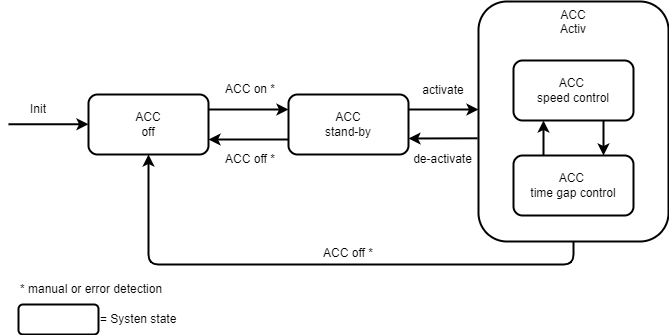

The diagram above was exported from draw.io. Its source (the exported page's mxGraphModel, read from the mxfile embedded in the PNG):
<mxGraphModel dx="813" dy="490" grid="1" gridSize="10" guides="1" tooltips="1" connect="1" arrows="1" fold="1" page="1" pageScale="1" pageWidth="1169" pageHeight="827" math="0" shadow="0">
  <root>
    <mxCell id="0" />
    <mxCell id="1" parent="0" />
    <mxCell id="u29-qx44onqaslzrEmlZ-1" value="ACC&lt;br&gt;off" style="rounded=1;whiteSpace=wrap;html=1;strokeWidth=2;" vertex="1" parent="1">
      <mxGeometry x="350" y="270" width="120" height="60" as="geometry" />
    </mxCell>
    <mxCell id="u29-qx44onqaslzrEmlZ-2" value="ACC&lt;br&gt;stand-by" style="rounded=1;whiteSpace=wrap;html=1;strokeWidth=2;" vertex="1" parent="1">
      <mxGeometry x="550" y="270" width="120" height="60" as="geometry" />
    </mxCell>
    <mxCell id="u29-qx44onqaslzrEmlZ-3" value="ACC&lt;br&gt;Activ" style="rounded=1;whiteSpace=wrap;html=1;verticalAlign=top;strokeWidth=2;" vertex="1" parent="1">
      <mxGeometry x="740" y="177" width="190" height="240" as="geometry" />
    </mxCell>
    <mxCell id="u29-qx44onqaslzrEmlZ-4" value="ACC &lt;br&gt;speed control" style="rounded=1;whiteSpace=wrap;html=1;strokeWidth=2;" vertex="1" parent="1">
      <mxGeometry x="775" y="236" width="120" height="60" as="geometry" />
    </mxCell>
    <mxCell id="u29-qx44onqaslzrEmlZ-5" value="ACC &lt;br&gt;time gap control" style="rounded=1;whiteSpace=wrap;html=1;strokeWidth=2;" vertex="1" parent="1">
      <mxGeometry x="775" y="331" width="120" height="60" as="geometry" />
    </mxCell>
    <mxCell id="u29-qx44onqaslzrEmlZ-6" value="" style="endArrow=classic;html=1;rounded=0;exitX=1;exitY=0.25;exitDx=0;exitDy=0;entryX=0;entryY=0.25;entryDx=0;entryDy=0;strokeWidth=2;" edge="1" parent="1" source="u29-qx44onqaslzrEmlZ-1" target="u29-qx44onqaslzrEmlZ-2">
      <mxGeometry width="50" height="50" relative="1" as="geometry">
        <mxPoint x="700" y="440" as="sourcePoint" />
        <mxPoint x="750" y="390" as="targetPoint" />
      </mxGeometry>
    </mxCell>
    <mxCell id="u29-qx44onqaslzrEmlZ-7" value="" style="endArrow=classic;html=1;rounded=0;exitX=0;exitY=0.75;exitDx=0;exitDy=0;entryX=1;entryY=0.75;entryDx=0;entryDy=0;strokeWidth=2;" edge="1" parent="1" source="u29-qx44onqaslzrEmlZ-2" target="u29-qx44onqaslzrEmlZ-1">
      <mxGeometry width="50" height="50" relative="1" as="geometry">
        <mxPoint x="480" y="295" as="sourcePoint" />
        <mxPoint x="560" y="295" as="targetPoint" />
      </mxGeometry>
    </mxCell>
    <mxCell id="u29-qx44onqaslzrEmlZ-8" value="" style="endArrow=classic;html=1;rounded=0;exitX=1;exitY=0.25;exitDx=0;exitDy=0;entryX=0;entryY=0.45;entryDx=0;entryDy=0;entryPerimeter=0;strokeWidth=2;" edge="1" parent="1" source="u29-qx44onqaslzrEmlZ-2" target="u29-qx44onqaslzrEmlZ-3">
      <mxGeometry width="50" height="50" relative="1" as="geometry">
        <mxPoint x="585" y="210" as="sourcePoint" />
        <mxPoint x="665" y="210" as="targetPoint" />
      </mxGeometry>
    </mxCell>
    <mxCell id="u29-qx44onqaslzrEmlZ-9" value="" style="endArrow=classic;html=1;rounded=0;exitX=-0.005;exitY=0.57;exitDx=0;exitDy=0;strokeWidth=2;exitPerimeter=0;" edge="1" parent="1" source="u29-qx44onqaslzrEmlZ-3">
      <mxGeometry width="50" height="50" relative="1" as="geometry">
        <mxPoint x="720" y="314" as="sourcePoint" />
        <mxPoint x="670" y="314" as="targetPoint" />
      </mxGeometry>
    </mxCell>
    <mxCell id="u29-qx44onqaslzrEmlZ-10" value="" style="endArrow=classic;html=1;rounded=1;entryX=0.5;entryY=1;entryDx=0;entryDy=0;exitX=0.5;exitY=1;exitDx=0;exitDy=0;strokeWidth=2;" edge="1" parent="1" source="u29-qx44onqaslzrEmlZ-3" target="u29-qx44onqaslzrEmlZ-1">
      <mxGeometry width="50" height="50" relative="1" as="geometry">
        <mxPoint x="700" y="440" as="sourcePoint" />
        <mxPoint x="750" y="390" as="targetPoint" />
        <Array as="points">
          <mxPoint x="835" y="440" />
          <mxPoint x="410" y="440" />
        </Array>
      </mxGeometry>
    </mxCell>
    <mxCell id="u29-qx44onqaslzrEmlZ-11" value="" style="endArrow=classic;html=1;rounded=0;exitX=0.25;exitY=0;exitDx=0;exitDy=0;entryX=0.25;entryY=1;entryDx=0;entryDy=0;strokeWidth=2;" edge="1" parent="1" source="u29-qx44onqaslzrEmlZ-5" target="u29-qx44onqaslzrEmlZ-4">
      <mxGeometry width="50" height="50" relative="1" as="geometry">
        <mxPoint x="580" y="325" as="sourcePoint" />
        <mxPoint x="500" y="325" as="targetPoint" />
      </mxGeometry>
    </mxCell>
    <mxCell id="u29-qx44onqaslzrEmlZ-12" value="" style="endArrow=classic;html=1;rounded=0;exitX=0.75;exitY=1;exitDx=0;exitDy=0;entryX=0.75;entryY=0;entryDx=0;entryDy=0;strokeWidth=2;" edge="1" parent="1" source="u29-qx44onqaslzrEmlZ-4" target="u29-qx44onqaslzrEmlZ-5">
      <mxGeometry width="50" height="50" relative="1" as="geometry">
        <mxPoint x="590" y="335" as="sourcePoint" />
        <mxPoint x="510" y="335" as="targetPoint" />
      </mxGeometry>
    </mxCell>
    <mxCell id="u29-qx44onqaslzrEmlZ-13" value="ACC off *" style="text;html=1;strokeColor=none;fillColor=none;align=center;verticalAlign=middle;whiteSpace=wrap;rounded=0;strokeWidth=2;" vertex="1" parent="1">
      <mxGeometry x="580" y="414" width="60" height="30" as="geometry" />
    </mxCell>
    <mxCell id="u29-qx44onqaslzrEmlZ-15" value="ACC on *" style="text;html=1;strokeColor=none;fillColor=none;align=center;verticalAlign=middle;whiteSpace=wrap;rounded=0;strokeWidth=2;" vertex="1" parent="1">
      <mxGeometry x="482" y="250" width="60" height="30" as="geometry" />
    </mxCell>
    <mxCell id="u29-qx44onqaslzrEmlZ-17" value="ACC off *" style="text;html=1;strokeColor=none;fillColor=none;align=center;verticalAlign=middle;whiteSpace=wrap;rounded=0;strokeWidth=2;" vertex="1" parent="1">
      <mxGeometry x="482" y="320" width="60" height="30" as="geometry" />
    </mxCell>
    <mxCell id="u29-qx44onqaslzrEmlZ-18" value="activate" style="text;html=1;strokeColor=none;fillColor=none;align=center;verticalAlign=middle;whiteSpace=wrap;rounded=0;strokeWidth=2;" vertex="1" parent="1">
      <mxGeometry x="675" y="251" width="60" height="30" as="geometry" />
    </mxCell>
    <mxCell id="u29-qx44onqaslzrEmlZ-20" value="de-activate" style="text;html=1;strokeColor=none;fillColor=none;align=center;verticalAlign=middle;whiteSpace=wrap;rounded=0;strokeWidth=2;" vertex="1" parent="1">
      <mxGeometry x="672" y="320" width="65" height="30" as="geometry" />
    </mxCell>
    <mxCell id="u29-qx44onqaslzrEmlZ-21" value="" style="endArrow=classic;html=1;rounded=0;exitX=1;exitY=0.25;exitDx=0;exitDy=0;entryX=0;entryY=0.25;entryDx=0;entryDy=0;strokeWidth=2;" edge="1" parent="1">
      <mxGeometry width="50" height="50" relative="1" as="geometry">
        <mxPoint x="270" y="299.76" as="sourcePoint" />
        <mxPoint x="350" y="299.76" as="targetPoint" />
      </mxGeometry>
    </mxCell>
    <mxCell id="u29-qx44onqaslzrEmlZ-22" value="Init" style="text;html=1;strokeColor=none;fillColor=none;align=center;verticalAlign=middle;whiteSpace=wrap;rounded=0;strokeWidth=2;" vertex="1" parent="1">
      <mxGeometry x="270" y="270" width="60" height="30" as="geometry" />
    </mxCell>
    <mxCell id="u29-qx44onqaslzrEmlZ-25" value="* manual or error detection" style="text;html=1;strokeColor=none;fillColor=none;align=left;verticalAlign=middle;whiteSpace=wrap;rounded=0;strokeWidth=2;" vertex="1" parent="1">
      <mxGeometry x="280" y="450" width="500" height="30" as="geometry" />
    </mxCell>
    <mxCell id="u29-qx44onqaslzrEmlZ-26" value="" style="rounded=1;whiteSpace=wrap;html=1;strokeWidth=2;" vertex="1" parent="1">
      <mxGeometry x="280" y="480" width="80" height="30" as="geometry" />
    </mxCell>
    <mxCell id="u29-qx44onqaslzrEmlZ-27" value="= Systen state" style="text;html=1;strokeColor=none;fillColor=none;align=left;verticalAlign=middle;whiteSpace=wrap;rounded=0;strokeWidth=2;" vertex="1" parent="1">
      <mxGeometry x="360" y="480" width="120" height="30" as="geometry" />
    </mxCell>
  </root>
</mxGraphModel>